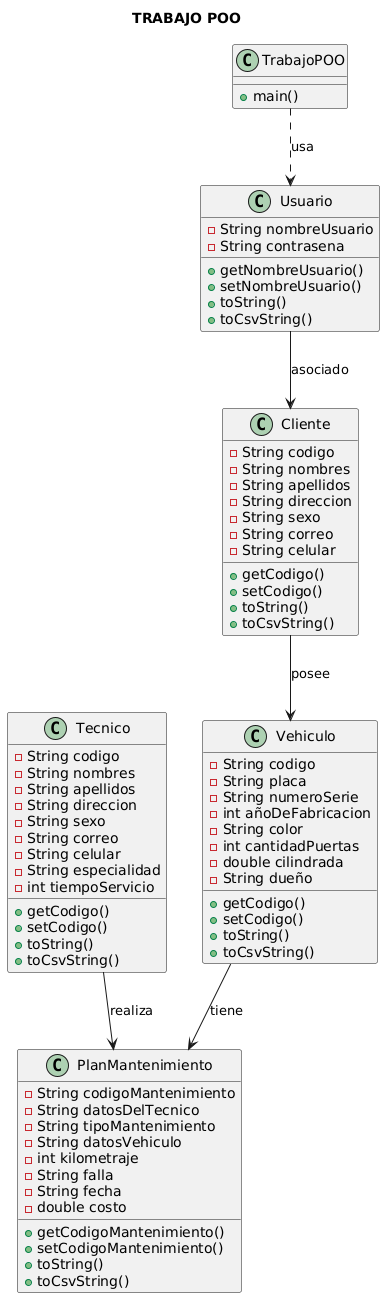

The diagram above was rendered by PlantUML. Its source (embedded in the PNG):
@startuml
title TRABAJO POO

class Cliente {
  -String codigo
  -String nombres
  -String apellidos
  -String direccion
  -String sexo
  -String correo
  -String celular
  +getCodigo()
  +setCodigo()
  +toString()
  +toCsvString()
}

class Vehiculo {
  -String codigo
  -String placa
  -String numeroSerie
  -int añoDeFabricacion
  -String color
  -int cantidadPuertas
  -double cilindrada
  -String dueño
  +getCodigo()
  +setCodigo()
  +toString()
  +toCsvString()
}

class Tecnico {
  -String codigo
  -String nombres
  -String apellidos
  -String direccion
  -String sexo
  -String correo
  -String celular
  -String especialidad
  -int tiempoServicio
  +getCodigo()
  +setCodigo()
  +toString()
  +toCsvString()
}

class PlanMantenimiento {
  -String codigoMantenimiento
  -String datosDelTecnico
  -String tipoMantenimiento
  -String datosVehiculo
  -int kilometraje
  -String falla
  -String fecha
  -double costo
  +getCodigoMantenimiento()
  +setCodigoMantenimiento()
  +toString()
  +toCsvString()
}

class Usuario {
  -String nombreUsuario
  -String contrasena
  +getNombreUsuario()
  +setNombreUsuario()
  +toString()
  +toCsvString()
}

class TrabajoPOO {
  +main()
}

Cliente --> Vehiculo : posee
Vehiculo --> PlanMantenimiento : tiene
Tecnico --> PlanMantenimiento : realiza
Usuario --> Cliente : asociado
TrabajoPOO ..> Usuario : usa
@enduml